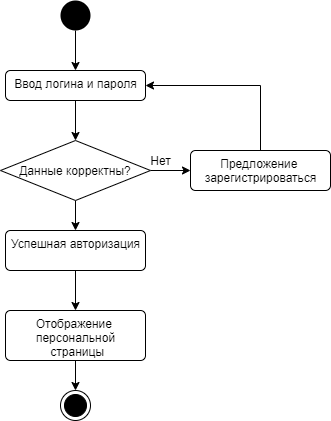

The diagram above was exported from draw.io. Its source (the exported page's mxGraphModel, read from the mxfile embedded in the PNG):
<mxGraphModel dx="782" dy="437" grid="1" gridSize="10" guides="1" tooltips="1" connect="1" arrows="1" fold="1" page="1" pageScale="1" pageWidth="1169" pageHeight="826" background="#ffffff" math="0" shadow="0">
  <root>
    <mxCell id="0" />
    <mxCell id="1" parent="0" />
    <mxCell id="AlV9W4FLaBAERoxzlTrh-44" style="edgeStyle=orthogonalEdgeStyle;rounded=0;orthogonalLoop=1;jettySize=auto;html=1;exitX=0.5;exitY=1;exitDx=0;exitDy=0;" edge="1" parent="1" source="AlV9W4FLaBAERoxzlTrh-43">
      <mxGeometry relative="1" as="geometry">
        <mxPoint x="535" y="280" as="targetPoint" />
      </mxGeometry>
    </mxCell>
    <mxCell id="AlV9W4FLaBAERoxzlTrh-43" value="" style="ellipse;fillColor=#000000;strokeColor=none;" vertex="1" parent="1">
      <mxGeometry x="520" y="210" width="30" height="30" as="geometry" />
    </mxCell>
    <mxCell id="AlV9W4FLaBAERoxzlTrh-48" style="edgeStyle=orthogonalEdgeStyle;rounded=0;orthogonalLoop=1;jettySize=auto;html=1;exitX=0.5;exitY=1;exitDx=0;exitDy=0;entryX=0.5;entryY=0;entryDx=0;entryDy=0;" edge="1" parent="1" source="AlV9W4FLaBAERoxzlTrh-46" target="AlV9W4FLaBAERoxzlTrh-47">
      <mxGeometry relative="1" as="geometry" />
    </mxCell>
    <mxCell id="AlV9W4FLaBAERoxzlTrh-46" value="&lt;div style=&quot;text-align: justify&quot;&gt;&lt;span&gt;Ввод логина и пароля&lt;/span&gt;&lt;/div&gt;" style="html=1;align=center;verticalAlign=top;rounded=1;absoluteArcSize=1;arcSize=10;dashed=0;" vertex="1" parent="1">
      <mxGeometry x="465" y="280" width="140" height="30" as="geometry" />
    </mxCell>
    <mxCell id="AlV9W4FLaBAERoxzlTrh-55" style="edgeStyle=orthogonalEdgeStyle;rounded=0;orthogonalLoop=1;jettySize=auto;html=1;exitX=0.5;exitY=1;exitDx=0;exitDy=0;entryX=0.5;entryY=0;entryDx=0;entryDy=0;" edge="1" parent="1" source="AlV9W4FLaBAERoxzlTrh-47" target="AlV9W4FLaBAERoxzlTrh-57">
      <mxGeometry relative="1" as="geometry">
        <mxPoint x="535" y="480" as="targetPoint" />
      </mxGeometry>
    </mxCell>
    <mxCell id="AlV9W4FLaBAERoxzlTrh-61" style="edgeStyle=orthogonalEdgeStyle;rounded=0;orthogonalLoop=1;jettySize=auto;html=1;exitX=1;exitY=0.5;exitDx=0;exitDy=0;entryX=0;entryY=0.5;entryDx=0;entryDy=0;" edge="1" parent="1" source="AlV9W4FLaBAERoxzlTrh-47" target="AlV9W4FLaBAERoxzlTrh-62">
      <mxGeometry relative="1" as="geometry">
        <mxPoint x="650" y="400" as="targetPoint" />
      </mxGeometry>
    </mxCell>
    <mxCell id="AlV9W4FLaBAERoxzlTrh-47" value="Данные корректны?" style="rhombus;" vertex="1" parent="1">
      <mxGeometry x="460" y="350" width="150" height="60" as="geometry" />
    </mxCell>
    <mxCell id="AlV9W4FLaBAERoxzlTrh-54" value="Нет" style="text;html=1;align=center;verticalAlign=middle;resizable=0;points=[];autosize=1;" vertex="1" parent="1">
      <mxGeometry x="600" y="360" width="40" height="20" as="geometry" />
    </mxCell>
    <mxCell id="AlV9W4FLaBAERoxzlTrh-58" style="edgeStyle=orthogonalEdgeStyle;rounded=0;orthogonalLoop=1;jettySize=auto;html=1;exitX=0.5;exitY=1;exitDx=0;exitDy=0;entryX=0.5;entryY=0;entryDx=0;entryDy=0;" edge="1" parent="1" source="AlV9W4FLaBAERoxzlTrh-57" target="AlV9W4FLaBAERoxzlTrh-59">
      <mxGeometry relative="1" as="geometry">
        <mxPoint x="535" y="560" as="targetPoint" />
      </mxGeometry>
    </mxCell>
    <mxCell id="AlV9W4FLaBAERoxzlTrh-57" value="Успешная авторизация" style="html=1;align=center;verticalAlign=top;rounded=1;absoluteArcSize=1;arcSize=10;dashed=0;" vertex="1" parent="1">
      <mxGeometry x="465" y="440" width="140" height="40" as="geometry" />
    </mxCell>
    <mxCell id="AlV9W4FLaBAERoxzlTrh-60" style="edgeStyle=orthogonalEdgeStyle;rounded=0;orthogonalLoop=1;jettySize=auto;html=1;exitX=0.5;exitY=1;exitDx=0;exitDy=0;entryX=0.5;entryY=0;entryDx=0;entryDy=0;" edge="1" parent="1" source="AlV9W4FLaBAERoxzlTrh-59">
      <mxGeometry relative="1" as="geometry">
        <mxPoint x="535" y="600" as="targetPoint" />
      </mxGeometry>
    </mxCell>
    <mxCell id="AlV9W4FLaBAERoxzlTrh-59" value="Отображение &lt;br&gt;персональной&lt;br&gt;&amp;nbsp;страницы" style="html=1;align=center;verticalAlign=top;rounded=1;absoluteArcSize=1;arcSize=10;dashed=0;" vertex="1" parent="1">
      <mxGeometry x="465" y="520" width="140" height="50" as="geometry" />
    </mxCell>
    <mxCell id="AlV9W4FLaBAERoxzlTrh-63" style="edgeStyle=orthogonalEdgeStyle;rounded=0;orthogonalLoop=1;jettySize=auto;html=1;exitX=0.5;exitY=0;exitDx=0;exitDy=0;entryX=1;entryY=0.5;entryDx=0;entryDy=0;" edge="1" parent="1" source="AlV9W4FLaBAERoxzlTrh-62" target="AlV9W4FLaBAERoxzlTrh-46">
      <mxGeometry relative="1" as="geometry">
        <mxPoint x="720" y="290" as="targetPoint" />
      </mxGeometry>
    </mxCell>
    <mxCell id="AlV9W4FLaBAERoxzlTrh-62" value="Предложение &lt;br&gt;зарегистрироваться" style="html=1;align=center;verticalAlign=top;rounded=1;absoluteArcSize=1;arcSize=10;dashed=0;" vertex="1" parent="1">
      <mxGeometry x="650" y="360" width="140" height="40" as="geometry" />
    </mxCell>
    <mxCell id="AlV9W4FLaBAERoxzlTrh-66" value="" style="ellipse;html=1;shape=endState;fillColor=#000000;strokeColor=#000000;" vertex="1" parent="1">
      <mxGeometry x="520" y="600" width="30" height="30" as="geometry" />
    </mxCell>
  </root>
</mxGraphModel>